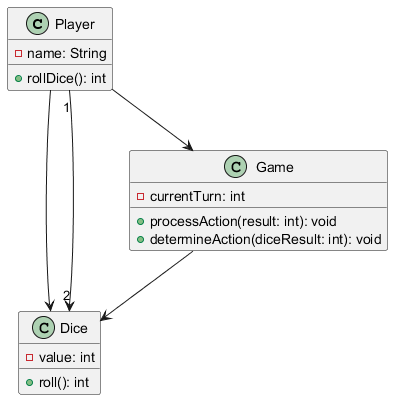

The diagram above was rendered by PlantUML. Its source (embedded in the PNG):
@startuml
class Player {
    - name: String
    + rollDice(): int
}

class Dice {
    - value: int
    + roll(): int
}

class Game {
    - currentTurn: int
    + processAction(result: int): void
    + determineAction(diceResult: int): void
}

Player --> Game
Player --> Dice
Game --> Dice
Player "1" --> "2" Dice
@enduml